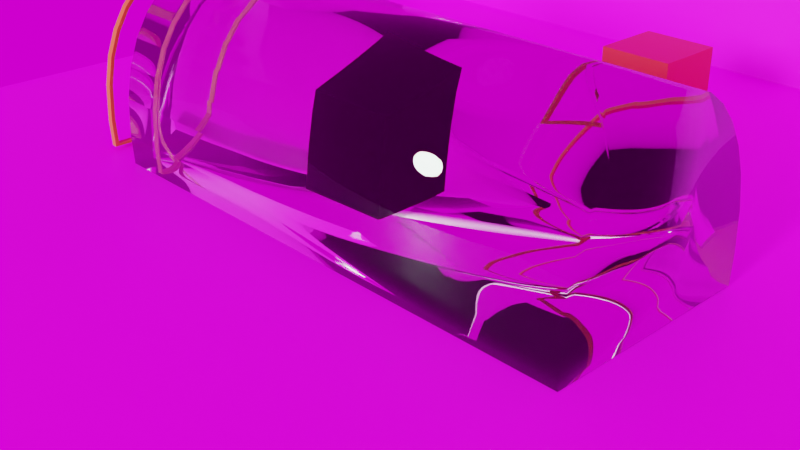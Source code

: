 # Source: PolyTunnel05Demo2.blend  (saved by Blender 3.3.6; exported with 4.5.12 LTS)
import bpy
from mathutils import Matrix  # noqa: F401  (used for matrix-valued properties, if any)

bpy.ops.wm.read_factory_settings(use_empty=True)
scene = bpy.context.scene
scene.name = 'Scene'

# ---- collections
col_tunnelassets = bpy.data.collections.new('TunnelAssets'); scene.collection.children.link(col_tunnelassets)
col_context = bpy.data.collections.new('Context'); scene.collection.children.link(col_context)
col_templates = bpy.data.collections.new('Templates'); scene.collection.children.link(col_templates)
col_tools = bpy.data.collections.new('Tools'); scene.collection.children.link(col_tools)

# ---- images (referenced by path relative to the original .blend; pixels are not part of the script)
import os
ASSET_DIR = os.environ.get("B2B_ASSET_DIR", "")  # directory of the original .blend (textures are referenced by path, not embedded)
HERE = os.path.dirname(os.path.abspath(__file__))  # packed textures are extracted next to this script under _unpacked/

def load_image(name, relpath, width, height, colorspace="sRGB"):
    """Load a texture the original file referenced (path relative to the .blend, or extracted next to this script)."""
    p = next((c for c in (os.path.join(HERE, relpath), os.path.join(ASSET_DIR, relpath)) if relpath and os.path.exists(c)), "")
    if p:
        img = bpy.data.images.load(p, check_existing=True)
        img.name = name
    else:  # same state as the original file: an image datablock whose file is absent (Cycles renders it pink)
        img = bpy.data.images.new(name, width, height)
        img.source = "FILE"
        img.filepath = "//" + (relpath or name)
    img.colorspace_settings.name = colorspace
    return img
img_untitled = load_image('Untitled', '', 1024, 1024, 'sRGB')
img_wasteland_clouds_1k_hdr = load_image('wasteland_clouds_1k.hdr', 'wasteland_clouds_1k.hdr', 1024, 1024, 'Linear Rec.709')

# ---- materials (node trees are filled in below, after node groups)
mat_polytunnel = bpy.data.materials.new('PolyTunnel')
mat_polytunnel.use_raytrace_refraction = True
mat_polytunnel.use_screen_refraction = True
mat_polytunnel.refraction_depth = 0.3
mat_polytunnel.thickness_mode = 'SLAB'
mat_polytunnel.preview_render_type = 'FLAT'
mat_polytunnel.pass_index = 30
mat_wood = bpy.data.materials.new('Wood')
mat_wood.use_transparent_shadow = False
mat_material = bpy.data.materials.new('Material')
mat_material.use_transparent_shadow = False
mat_material_001 = bpy.data.materials.new('Material.001')
mat_material_001.use_transparent_shadow = False

# ---- material node trees
mat_polytunnel.use_nodes = True; mat_polytunnel.node_tree.nodes.clear()
_N = mat_polytunnel.node_tree.nodes; _L = mat_polytunnel.node_tree.links
n0 = _N.new('ShaderNodeOutputMaterial'); n0.name = 'Material Output'; n0.location = (554, 196)
n1 = _N.new('ShaderNodeBsdfPrincipled'); n1.name = 'Principled BSDF'; n1.location = (-408, 333)
n1.subsurface_method = 'BURLEY'
n1.inputs[0].default_value = (0.8, 0.7295, 0.7295, 1.0)
n1.inputs[2].default_value = 0.0
n1.inputs[3].default_value = 1.45
n1.inputs[13].default_value = 0.4606
n1.inputs[18].default_value = 1.0
n1.inputs[20].default_value = 0.0
n1.inputs[27].default_value = (0.0, 0.0, 0.0, 1.0)
n2 = _N.new('ShaderNodeBsdfTransparent'); n2.name = 'Transparent BSDF'; n2.location = (-54, 539)
n2.inputs[0].default_value = (1.0, 0.9425, 0.855, 1.0)
n3 = _N.new('ShaderNodeMixShader'); n3.name = 'Mix Shader'; n3.location = (250, 403)
n3.inputs[0].default_value = 1.0
n4 = _N.new('ShaderNodeValue'); n4.name = 'Value'; n4.location = (554, 36)
n4.outputs[0].default_value = 0.3
_L.new(n3.outputs[0], n0.inputs[0])
_L.new(n2.outputs[0], n3.inputs[1])
_L.new(n1.outputs[0], n3.inputs[2])
_L.new(n4.outputs[0], n0.inputs[3])
n0.is_active_output = True
mat_wood.use_nodes = True; mat_wood.node_tree.nodes.clear()
_N = mat_wood.node_tree.nodes; _L = mat_wood.node_tree.links
n0 = _N.new('ShaderNodeBsdfPrincipled'); n0.name = 'Principled BSDF'; n0.location = (10, 300)
n0.distribution = 'GGX'
n0.subsurface_method = 'RANDOM_WALK_SKIN'
n0.inputs[0].default_value = (0.8, 0.1298, 0.0252, 1.0)
n0.inputs[3].default_value = 1.45
n0.inputs[27].default_value = (0.0, 0.0, 0.0, 1.0)
n0.inputs[28].default_value = 1.0
n1 = _N.new('ShaderNodeOutputMaterial'); n1.name = 'Material Output'; n1.location = (300, 300)
_L.new(n0.outputs[0], n1.inputs[0])
n1.is_active_output = True
mat_material.use_nodes = True; mat_material.node_tree.nodes.clear()
_N = mat_material.node_tree.nodes; _L = mat_material.node_tree.links
n0 = _N.new('ShaderNodeBsdfPrincipled'); n0.name = 'Principled BSDF'; n0.location = (10, 300)
n0.distribution = 'GGX'
n0.subsurface_method = 'RANDOM_WALK_SKIN'
n0.inputs[3].default_value = 1.45
n0.inputs[27].default_value = (0.0, 0.0, 0.0, 1.0)
n0.inputs[28].default_value = 1.0
n1 = _N.new('ShaderNodeOutputMaterial'); n1.name = 'Material Output'; n1.location = (300, 300)
n2 = _N.new('ShaderNodeTexImage'); n2.name = 'Image Texture'; n2.location = (-450, 198)
n2.image = img_untitled
n2.projection = 'BOX'
_L.new(n0.outputs[0], n1.inputs[0])
_L.new(n2.outputs[0], n0.inputs[0])
n1.is_active_output = True
mat_material_001.use_nodes = True; mat_material_001.node_tree.nodes.clear()
_N = mat_material_001.node_tree.nodes; _L = mat_material_001.node_tree.links
n0 = _N.new('ShaderNodeBsdfPrincipled'); n0.name = 'Principled BSDF'; n0.location = (10, 300)
n0.distribution = 'GGX'
n0.subsurface_method = 'RANDOM_WALK_SKIN'
n0.inputs[0].default_value = (0.8, 0.03026, 0.03495, 1.0)
n0.inputs[3].default_value = 1.45
n0.inputs[27].default_value = (0.0, 0.0, 0.0, 1.0)
n0.inputs[28].default_value = 12.8
n1 = _N.new('ShaderNodeOutputMaterial'); n1.name = 'Material Output'; n1.location = (300, 300)
_L.new(n0.outputs[0], n1.inputs[0])
n1.is_active_output = True

# ---- world
world_world = bpy.data.worlds.new('World'); scene.world = world_world
world_world.use_nodes = True; world_world.node_tree.nodes.clear()
_N = world_world.node_tree.nodes; _L = world_world.node_tree.links
n0 = _N.new('ShaderNodeOutputWorld'); n0.name = 'World Output'; n0.location = (300, 300)
n1 = _N.new('ShaderNodeBackground'); n1.name = 'Background'; n1.location = (10, 300)
n2 = _N.new('ShaderNodeTexEnvironment'); n2.name = 'Environment Texture'; n2.location = (-372, 287)
n2.image = img_wasteland_clouds_1k_hdr
_L.new(n1.outputs[0], n0.inputs[0])
_L.new(n2.outputs[0], n1.inputs[0])
n0.is_active_output = True
world_world.color = (0.05088, 0.05088, 0.05088)
world_world.use_sun_shadow = False
world_world.sun_shadow_jitter_overblur = 0.0

# ---- cameras
cam_camera = bpy.data.cameras.new('Camera')
cam_camera.clip_end = 100.0
cam_camera.ortho_scale = 7.314

# ---- lights
light_light = bpy.data.lights.new('Light', 'SUN')
light_light.color = (0.8221, 1.0, 0.8901)
light_light.transmission_factor = 0.0
light_light.angle = 0.1993
light_light.energy = 4.0
light_light.shadow_soft_size = 0.1
light_light.shadow_cascade_max_distance = 1000.0

# ---- meshes
me_polytunnel_001 = bpy.data.meshes.new('PolyTunnel.001')
me_polytunnel_001.from_pydata([(3.267, 1.217, -0.4812), (9.367, 1.217, -0.4812), (3.267, 1.201, -0.8133), (3.267, 1.194, -0.04688), (3.267, 1.124, 0.3011), (9.367, 1.194, -0.04688), (9.367, 1.124, 0.3011), (9.367, 1.011, 0.6004), (9.367, 0.8596, 0.8528), (3.267, 1.011, 0.6004), (3.267, 0.8596, 0.8528), (3.267, 0.6748, 1.055), (3.267, 0.4639, 1.203), (9.367, 0.6748, 1.055), (9.367, 0.4639, 1.203), (9.367, 0.235, 1.293), (9.367, -0.00302, 1.324), (3.267, 0.235, 1.293), (3.267, -0.00302, 1.324), (3.267, -0.241, 1.293), (3.267, -0.4699, 1.203), (9.367, -0.241, 1.293), (9.367, -0.4699, 1.203), (9.367, -0.6808, 1.055), (9.367, -0.8657, 0.8528), (3.267, -0.6808, 1.055), (3.267, -0.8657, 0.8528), (3.267, -1.017, 0.6004), (3.267, -1.13, 0.3011), (9.367, -1.017, 0.6004), (9.367, -1.13, 0.3011), (9.367, -1.2, -0.04688), (9.367, -1.223, -0.4812), (3.267, -1.2, -0.04688), (3.267, -1.223, -0.4812), (3.267, -1.207, -0.8133), (9.367, -1.207, -0.8133), (9.367, 1.201, -0.8133)], [], [(3, 5, 1, 0), (0, 1, 37, 2), (34, 33, 28, 27, 26, 25, 20, 19, 18, 17, 12, 11, 10, 9, 4, 3, 0, 2, 35), (4, 6, 5, 3), (37, 1, 5, 6, 7, 8, 13, 14, 15, 16, 21, 22, 23, 24, 29, 30, 31, 32, 36), (9, 7, 6, 4), (10, 8, 7, 9), (11, 13, 8, 10), (12, 14, 13, 11), (17, 15, 14, 12), (18, 16, 15, 17), (19, 21, 16, 18), (20, 22, 21, 19), (25, 23, 22, 20), (26, 24, 23, 25), (27, 29, 24, 26), (28, 30, 29, 27), (33, 31, 30, 28), (34, 32, 31, 33), (36, 32, 34, 35), (2, 37, 36, 35)])
me_polytunnel_001.polygons.foreach_set('use_smooth', [True] * 21)
_uv = me_polytunnel_001.uv_layers.new(name='UVMap')
_uv.uv.foreach_set('vector', [0.03125, 0.5, 0.03125, 1.0, 0.0, 1.0, 0.0, 0.5, 1.0, 0.5, 1.0, 1.0, 0.979, 1.0, 0.979, 0.5, 0.75, 0.01, 0.7032, 0.01461, 0.6582, 0.02827, 0.6167, 0.05045, 0.5803, 0.08029, 0.5504, 0.1167, 0.5283, 0.1582, 0.5146, 0.2032, 0.51, 0.25, 0.5146, 0.2968, 0.5283, 0.3418, 0.5504, 0.3833, 0.5803, 0.4197, 0.6167, 0.4496, 0.6582, 0.4717, 0.7032, 0.4854, 0.75, 0.49, 0.7815, 0.4869, 0.7815, 0.01311, 0.0625, 0.5, 0.0625, 1.0, 0.03125, 1.0, 0.03125, 0.5, 0.2815, 0.4869, 0.25, 0.49, 0.2032, 0.4854, 0.1582, 0.4717, 0.1167, 0.4496, 0.08029, 0.4197, 0.05045, 0.3833, 0.02827, 0.3418, 0.01461, 0.2968, 0.01, 0.25, 0.01461, 0.2032, 0.02827, 0.1582, 0.05045, 0.1167, 0.08029, 0.08029, 0.1167, 0.05045, 0.1582, 0.02827, 0.2032, 0.01461, 0.25, 0.01, 0.2815, 0.01311, 0.09375, 0.5, 0.09375, 1.0, 0.0625, 1.0, 0.0625, 0.5, 0.125, 0.5, 0.125, 1.0, 0.09375, 1.0, 0.09375, 0.5, 0.1562, 0.5, 0.1562, 1.0, 0.125, 1.0, 0.125, 0.5, 0.1875, 0.5, 0.1875, 1.0, 0.1562, 1.0, 0.1562, 0.5, 0.2188, 0.5, 0.2188, 1.0, 0.1875, 1.0, 0.1875, 0.5, 0.25, 0.5, 0.25, 1.0, 0.2188, 1.0, 0.2188, 0.5, 0.2812, 0.5, 0.2812, 1.0, 0.25, 1.0, 0.25, 0.5, 0.3125, 0.5, 0.3125, 1.0, 0.2812, 1.0, 0.2812, 0.5, 0.3438, 0.5, 0.3438, 1.0, 0.3125, 1.0, 0.3125, 0.5, 0.375, 0.5, 0.375, 1.0, 0.3438, 1.0, 0.3438, 0.5, 0.4062, 0.5, 0.4062, 1.0, 0.375, 1.0, 0.375, 0.5, 0.4375, 0.5, 0.4375, 1.0, 0.4062, 1.0, 0.4062, 0.5, 0.4688, 0.5, 0.4688, 1.0, 0.4375, 1.0, 0.4375, 0.5, 0.5, 0.5, 0.5, 1.0, 0.4688, 1.0, 0.4688, 0.5, 0.521, 1.0, 0.5, 1.0, 0.5, 0.5, 0.521, 0.5, 0.8381, 0.52, 0.6856, 0.52, 0.6856, 0.7207, 0.8381, 0.7207])
me_polytunnel_001.materials.append(mat_polytunnel)
me_polytunnel_001.update()
me_support = bpy.data.meshes.new('Support')
me_support.from_pydata([(2.779, 1.167, -0.4587), (2.779, 1.152, -0.7752), (2.779, 1.145, -0.04469), (2.779, 1.078, 0.287), (2.779, 0.9699, 0.5723), (2.779, 0.8244, 0.8129), (2.779, 0.6471, 1.006), (2.779, 0.4448, 1.147), (2.779, 0.2254, 1.233), (2.779, -0.002897, 1.262), (2.779, -0.2312, 1.233), (2.779, -0.4506, 1.147), (2.779, -0.6529, 1.006), (2.779, -0.8302, 0.8129), (2.779, -0.9757, 0.5723), (2.779, -1.084, 0.287), (2.779, -1.15, -0.04469), (2.779, -1.173, -0.4587), (2.779, -1.158, -0.7752), (2.704, 1.167, -0.4587), (2.704, 1.152, -0.7752), (2.704, 1.145, -0.04469), (2.704, 1.078, 0.287), (2.704, 0.8244, 0.8129), (2.704, 0.9699, 0.5723), (2.704, 0.6471, 1.006), (2.704, 0.4448, 1.147), (2.704, -0.002897, 1.262), (2.704, 0.2254, 1.233), (2.704, -0.2312, 1.233), (2.704, -0.4506, 1.147), (2.704, -0.8302, 0.8129), (2.704, -0.6529, 1.006), (2.704, -0.9757, 0.5723), (2.704, -1.084, 0.287), (2.704, -1.173, -0.4587), (2.704, -1.15, -0.04469), (2.704, -1.158, -0.7752), (2.779, 1.107, -0.7448), (2.779, 1.121, -0.4407), (2.779, 1.1, -0.04293), (2.779, 0.6217, 0.9663), (2.779, 0.9319, 0.5499), (2.779, 0.7921, 0.7811), (2.779, -0.2221, 1.185), (2.779, 0.2165, 1.185), (2.779, -0.002783, 1.212), (2.779, -0.9375, 0.5499), (2.779, -0.6273, 0.9663), (2.779, -0.7977, 0.7811), (2.779, -1.127, -0.4407), (2.779, -1.112, -0.7448), (2.779, -1.105, -0.04293), (2.779, -1.041, 0.2758), (2.779, 1.036, 0.2758), (2.779, 0.4274, 1.102), (2.779, -0.433, 1.102), (2.704, -1.127, -0.4407), (2.704, -1.112, -0.7448), (2.704, -1.041, 0.2758), (2.704, -0.9375, 0.5499), (2.704, -0.7977, 0.7811), (2.704, -0.433, 1.102), (2.704, -0.2221, 1.185), (2.704, -0.002783, 1.212), (2.704, 0.4274, 1.102), (2.704, 0.6217, 0.9663), (2.704, 0.7921, 0.7811), (2.704, 1.036, 0.2758), (2.704, 1.121, -0.4407), (2.704, 1.1, -0.04293), (2.704, -1.105, -0.04293), (2.704, -0.6273, 0.9663), (2.704, 1.107, -0.7448), (2.704, 0.2165, 1.185), (2.704, 0.9319, 0.5499)], [], [(15, 16, 17, 18, 1, 0, 2, 3, 54, 40, 39, 38, 51, 50, 52, 53), (54, 3, 4, 5, 6, 7, 8, 9, 10, 11, 12, 13, 14, 15, 53, 47, 49, 48, 56, 44, 46, 45, 55, 41, 43, 42), (33, 31, 32, 30, 29, 27, 28, 26, 25, 23, 24, 75, 67, 66, 65, 74, 64, 63, 62, 72, 61, 60), (24, 22, 21, 19, 20, 37, 35, 36, 34, 33, 60, 59, 71, 57, 58, 73, 69, 70, 68, 75), (3, 2, 21, 22), (18, 17, 35, 37), (11, 10, 29, 30), (5, 4, 24, 23), (1, 18, 37, 20), (13, 12, 32, 31), (4, 3, 22, 24), (12, 11, 30, 32), (6, 5, 23, 25), (14, 13, 31, 33), (7, 6, 25, 26), (15, 14, 33, 34), (9, 8, 28, 27), (0, 1, 20, 19), (17, 16, 36, 35), (8, 7, 26, 28), (2, 0, 19, 21), (16, 15, 34, 36), (10, 9, 27, 29), (51, 38, 73, 58), (72, 48, 49, 61), (54, 42, 75, 68), (56, 48, 72, 62), (67, 43, 41, 66), (61, 49, 47, 60), (41, 55, 65, 66), (60, 47, 53, 59), (74, 45, 46, 64), (73, 38, 39, 69), (71, 52, 50, 57), (65, 55, 45, 74), (69, 39, 40, 70), (59, 53, 52, 71), (64, 46, 44, 63), (70, 40, 54, 68), (57, 50, 51, 58), (63, 44, 56, 62), (75, 42, 43, 67)])
_uv = me_support.uv_layers.new(name='UVMap')
_uv.uv.foreach_set('vector', [0.6582, 0.02827, 0.7032, 0.01461, 0.75, 0.01, 0.7815, 0.01311, 0.7815, 0.4869, 0.75, 0.49, 0.7032, 0.4854, 0.6582, 0.4717, 0.6589, 0.4631, 0.7018, 0.4762, 0.7471, 0.4806, 0.7782, 0.4776, 0.7782, 0.02242, 0.7471, 0.01944, 0.7018, 0.02387, 0.6589, 0.03699, 0.6589, 0.4631, 0.6582, 0.4717, 0.6167, 0.4496, 0.5803, 0.4197, 0.5504, 0.3833, 0.5283, 0.3418, 0.5146, 0.2968, 0.51, 0.25, 0.5146, 0.2032, 0.5283, 0.1582, 0.5504, 0.1167, 0.5803, 0.08029, 0.6167, 0.05045, 0.6582, 0.02827, 0.6589, 0.03699, 0.6192, 0.0583, 0.5844, 0.08697, 0.5559, 0.1219, 0.5346, 0.1618, 0.5215, 0.205, 0.5171, 0.25, 0.5215, 0.295, 0.5346, 0.3383, 0.5559, 0.3781, 0.5844, 0.4131, 0.6192, 0.4417, 0.6167, 0.05045, 0.5803, 0.08029, 0.5504, 0.1167, 0.5283, 0.1582, 0.5146, 0.2032, 0.51, 0.25, 0.5146, 0.2968, 0.5283, 0.3418, 0.5504, 0.3833, 0.5803, 0.4197, 0.6167, 0.4496, 0.6192, 0.4417, 0.5844, 0.4131, 0.5559, 0.3781, 0.5346, 0.3383, 0.5215, 0.295, 0.5171, 0.25, 0.5215, 0.205, 0.5346, 0.1618, 0.5559, 0.1219, 0.5844, 0.08697, 0.6192, 0.0583, 0.6167, 0.4496, 0.6582, 0.4717, 0.7032, 0.4854, 0.75, 0.49, 0.7815, 0.4869, 0.7815, 0.01311, 0.75, 0.01, 0.7032, 0.01461, 0.6582, 0.02827, 0.6167, 0.05045, 0.6192, 0.0583, 0.6589, 0.03699, 0.7018, 0.02387, 0.7471, 0.01944, 0.7782, 0.02242, 0.7782, 0.4776, 0.7471, 0.4806, 0.7018, 0.4762, 0.6589, 0.4631, 0.6192, 0.4417, 0.6582, 0.4717, 0.7032, 0.4854, 0.7032, 0.4854, 0.6582, 0.4717, 0.7815, 0.01311, 0.75, 0.01, 0.75, 0.01, 0.7815, 0.01311, 0.5283, 0.1582, 0.5146, 0.2032, 0.5146, 0.2032, 0.5283, 0.1582, 0.5803, 0.4197, 0.6167, 0.4496, 0.6167, 0.4496, 0.5803, 0.4197, 0.7815, 0.4869, 0.7815, 0.01311, 0.7815, 0.01311, 0.7815, 0.4869, 0.5803, 0.08029, 0.5504, 0.1167, 0.5504, 0.1167, 0.5803, 0.08029, 0.6167, 0.4496, 0.6582, 0.4717, 0.6582, 0.4717, 0.6167, 0.4496, 0.5504, 0.1167, 0.5283, 0.1582, 0.5283, 0.1582, 0.5504, 0.1167, 0.5504, 0.3833, 0.5803, 0.4197, 0.5803, 0.4197, 0.5504, 0.3833, 0.6167, 0.05045, 0.5803, 0.08029, 0.5803, 0.08029, 0.6167, 0.05045, 0.5283, 0.3418, 0.5504, 0.3833, 0.5504, 0.3833, 0.5283, 0.3418, 0.6582, 0.02827, 0.6167, 0.05045, 0.6167, 0.05045, 0.6582, 0.02827, 0.51, 0.25, 0.5146, 0.2968, 0.5146, 0.2968, 0.51, 0.25, 0.75, 0.49, 0.7815, 0.4869, 0.7815, 0.4869, 0.75, 0.49, 0.75, 0.01, 0.7032, 0.01461, 0.7032, 0.01461, 0.75, 0.01, 0.5146, 0.2968, 0.5283, 0.3418, 0.5283, 0.3418, 0.5146, 0.2968, 0.7032, 0.4854, 0.75, 0.49, 0.75, 0.49, 0.7032, 0.4854, 0.7032, 0.01461, 0.6582, 0.02827, 0.6582, 0.02827, 0.7032, 0.01461, 0.5146, 0.2032, 0.51, 0.25, 0.51, 0.25, 0.5146, 0.2032, 0.7815, 0.01311, 0.7815, 0.4869, 0.7815, 0.4869, 0.7815, 0.01311, 0.5504, 0.1167, 0.5504, 0.1167, 0.5803, 0.08029, 0.5803, 0.08029, 0.6582, 0.4717, 0.6167, 0.4496, 0.6167, 0.4496, 0.6582, 0.4717, 0.5283, 0.1582, 0.5504, 0.1167, 0.5504, 0.1167, 0.5283, 0.1582, 0.5803, 0.4197, 0.5803, 0.4197, 0.5504, 0.3833, 0.5504, 0.3833, 0.5803, 0.08029, 0.5803, 0.08029, 0.6167, 0.05045, 0.6167, 0.05045, 0.5504, 0.3833, 0.5283, 0.3418, 0.5283, 0.3418, 0.5504, 0.3833, 0.6167, 0.05045, 0.6167, 0.05045, 0.6582, 0.02827, 0.6582, 0.02827, 0.5146, 0.2968, 0.5146, 0.2968, 0.51, 0.25, 0.51, 0.25, 0.7815, 0.4869, 0.7815, 0.4869, 0.75, 0.49, 0.75, 0.49, 0.7032, 0.01461, 0.7032, 0.01461, 0.75, 0.01, 0.75, 0.01, 0.5283, 0.3418, 0.5283, 0.3418, 0.5146, 0.2968, 0.5146, 0.2968, 0.75, 0.49, 0.75, 0.49, 0.7032, 0.4854, 0.7032, 0.4854, 0.6582, 0.02827, 0.6582, 0.02827, 0.7032, 0.01461, 0.7032, 0.01461, 0.51, 0.25, 0.51, 0.25, 0.5146, 0.2032, 0.5146, 0.2032, 0.7032, 0.4854, 0.7032, 0.4854, 0.6582, 0.4717, 0.6582, 0.4717, 0.75, 0.01, 0.75, 0.01, 0.7815, 0.01311, 0.7815, 0.01311, 0.5146, 0.2032, 0.5146, 0.2032, 0.5283, 0.1582, 0.5283, 0.1582, 0.6167, 0.4496, 0.6167, 0.4496, 0.5803, 0.4197, 0.5803, 0.4197])
me_support.materials.append(mat_wood)
me_support.update()
me_support_001 = bpy.data.meshes.new('Support.001')
me_support_001.from_pydata([(2.779, 1.167, -0.4587), (2.779, 1.152, -0.7752), (2.779, 1.145, -0.04469), (2.779, 1.078, 0.287), (2.779, 0.9699, 0.5723), (2.779, 0.8244, 0.8129), (2.779, 0.6471, 1.006), (2.779, 0.4448, 1.147), (2.779, 0.2254, 1.233), (2.779, -0.002897, 1.262), (2.779, -0.2312, 1.233), (2.779, -0.4506, 1.147), (2.779, -0.6529, 1.006), (2.779, -0.8302, 0.8129), (2.779, -0.9757, 0.5723), (2.779, -1.084, 0.287), (2.779, -1.15, -0.04469), (2.779, -1.173, -0.4587), (2.779, -1.158, -0.7752), (2.704, 1.167, -0.4587), (2.704, 1.152, -0.7752), (2.704, 1.145, -0.04469), (2.704, 1.078, 0.287), (2.704, 0.8244, 0.8129), (2.704, 0.9699, 0.5723), (2.704, 0.6471, 1.006), (2.704, 0.4448, 1.147), (2.704, -0.002897, 1.262), (2.704, 0.2254, 1.233), (2.704, -0.2312, 1.233), (2.704, -0.4506, 1.147), (2.704, -0.8302, 0.8129), (2.704, -0.6529, 1.006), (2.704, -0.9757, 0.5723), (2.704, -1.084, 0.287), (2.704, -1.173, -0.4587), (2.704, -1.15, -0.04469), (2.704, -1.158, -0.7752), (2.779, 1.107, -0.7448), (2.779, 1.121, -0.4407), (2.779, 1.1, -0.04293), (2.779, 0.6217, 0.9663), (2.779, 0.9319, 0.5499), (2.779, 0.7921, 0.7811), (2.779, -0.2221, 1.185), (2.779, 0.2165, 1.185), (2.779, -0.002783, 1.212), (2.779, -0.9375, 0.5499), (2.779, -0.6273, 0.9663), (2.779, -0.7977, 0.7811), (2.779, -1.127, -0.4407), (2.779, -1.112, -0.7448), (2.779, -1.105, -0.04293), (2.779, -1.041, 0.2758), (2.779, 1.036, 0.2758), (2.779, 0.4274, 1.102), (2.779, -0.433, 1.102), (2.704, -1.127, -0.4407), (2.704, -1.112, -0.7448), (2.704, -1.041, 0.2758), (2.704, -0.9375, 0.5499), (2.704, -0.7977, 0.7811), (2.704, -0.433, 1.102), (2.704, -0.2221, 1.185), (2.704, -0.002783, 1.212), (2.704, 0.4274, 1.102), (2.704, 0.6217, 0.9663), (2.704, 0.7921, 0.7811), (2.704, 1.036, 0.2758), (2.704, 1.121, -0.4407), (2.704, 1.1, -0.04293), (2.704, -1.105, -0.04293), (2.704, -0.6273, 0.9663), (2.704, 1.107, -0.7448), (2.704, 0.2165, 1.185), (2.704, 0.9319, 0.5499)], [], [(15, 16, 17, 18, 1, 0, 2, 3, 54, 40, 39, 38, 51, 50, 52, 53), (54, 3, 4, 5, 6, 7, 8, 9, 10, 11, 12, 13, 14, 15, 53, 47, 49, 48, 56, 44, 46, 45, 55, 41, 43, 42), (33, 31, 32, 30, 29, 27, 28, 26, 25, 23, 24, 75, 67, 66, 65, 74, 64, 63, 62, 72, 61, 60), (24, 22, 21, 19, 20, 37, 35, 36, 34, 33, 60, 59, 71, 57, 58, 73, 69, 70, 68, 75), (3, 2, 21, 22), (18, 17, 35, 37), (11, 10, 29, 30), (5, 4, 24, 23), (1, 18, 37, 20), (13, 12, 32, 31), (4, 3, 22, 24), (12, 11, 30, 32), (6, 5, 23, 25), (14, 13, 31, 33), (7, 6, 25, 26), (15, 14, 33, 34), (9, 8, 28, 27), (0, 1, 20, 19), (17, 16, 36, 35), (8, 7, 26, 28), (2, 0, 19, 21), (16, 15, 34, 36), (10, 9, 27, 29), (51, 38, 73, 58), (72, 48, 49, 61), (54, 42, 75, 68), (56, 48, 72, 62), (67, 43, 41, 66), (61, 49, 47, 60), (41, 55, 65, 66), (60, 47, 53, 59), (74, 45, 46, 64), (73, 38, 39, 69), (71, 52, 50, 57), (65, 55, 45, 74), (69, 39, 40, 70), (59, 53, 52, 71), (64, 46, 44, 63), (70, 40, 54, 68), (57, 50, 51, 58), (63, 44, 56, 62), (75, 42, 43, 67)])
_uv = me_support_001.uv_layers.new(name='UVMap')
_uv.uv.foreach_set('vector', [0.6582, 0.02827, 0.7032, 0.01461, 0.75, 0.01, 0.7815, 0.01311, 0.7815, 0.4869, 0.75, 0.49, 0.7032, 0.4854, 0.6582, 0.4717, 0.6589, 0.4631, 0.7018, 0.4762, 0.7471, 0.4806, 0.7782, 0.4776, 0.7782, 0.02242, 0.7471, 0.01944, 0.7018, 0.02387, 0.6589, 0.03699, 0.6589, 0.4631, 0.6582, 0.4717, 0.6167, 0.4496, 0.5803, 0.4197, 0.5504, 0.3833, 0.5283, 0.3418, 0.5146, 0.2968, 0.51, 0.25, 0.5146, 0.2032, 0.5283, 0.1582, 0.5504, 0.1167, 0.5803, 0.08029, 0.6167, 0.05045, 0.6582, 0.02827, 0.6589, 0.03699, 0.6192, 0.0583, 0.5844, 0.08697, 0.5559, 0.1219, 0.5346, 0.1618, 0.5215, 0.205, 0.5171, 0.25, 0.5215, 0.295, 0.5346, 0.3383, 0.5559, 0.3781, 0.5844, 0.4131, 0.6192, 0.4417, 0.6167, 0.05045, 0.5803, 0.08029, 0.5504, 0.1167, 0.5283, 0.1582, 0.5146, 0.2032, 0.51, 0.25, 0.5146, 0.2968, 0.5283, 0.3418, 0.5504, 0.3833, 0.5803, 0.4197, 0.6167, 0.4496, 0.6192, 0.4417, 0.5844, 0.4131, 0.5559, 0.3781, 0.5346, 0.3383, 0.5215, 0.295, 0.5171, 0.25, 0.5215, 0.205, 0.5346, 0.1618, 0.5559, 0.1219, 0.5844, 0.08697, 0.6192, 0.0583, 0.6167, 0.4496, 0.6582, 0.4717, 0.7032, 0.4854, 0.75, 0.49, 0.7815, 0.4869, 0.7815, 0.01311, 0.75, 0.01, 0.7032, 0.01461, 0.6582, 0.02827, 0.6167, 0.05045, 0.6192, 0.0583, 0.6589, 0.03699, 0.7018, 0.02387, 0.7471, 0.01944, 0.7782, 0.02242, 0.7782, 0.4776, 0.7471, 0.4806, 0.7018, 0.4762, 0.6589, 0.4631, 0.6192, 0.4417, 0.6582, 0.4717, 0.7032, 0.4854, 0.7032, 0.4854, 0.6582, 0.4717, 0.7815, 0.01311, 0.75, 0.01, 0.75, 0.01, 0.7815, 0.01311, 0.5283, 0.1582, 0.5146, 0.2032, 0.5146, 0.2032, 0.5283, 0.1582, 0.5803, 0.4197, 0.6167, 0.4496, 0.6167, 0.4496, 0.5803, 0.4197, 0.7815, 0.4869, 0.7815, 0.01311, 0.7815, 0.01311, 0.7815, 0.4869, 0.5803, 0.08029, 0.5504, 0.1167, 0.5504, 0.1167, 0.5803, 0.08029, 0.6167, 0.4496, 0.6582, 0.4717, 0.6582, 0.4717, 0.6167, 0.4496, 0.5504, 0.1167, 0.5283, 0.1582, 0.5283, 0.1582, 0.5504, 0.1167, 0.5504, 0.3833, 0.5803, 0.4197, 0.5803, 0.4197, 0.5504, 0.3833, 0.6167, 0.05045, 0.5803, 0.08029, 0.5803, 0.08029, 0.6167, 0.05045, 0.5283, 0.3418, 0.5504, 0.3833, 0.5504, 0.3833, 0.5283, 0.3418, 0.6582, 0.02827, 0.6167, 0.05045, 0.6167, 0.05045, 0.6582, 0.02827, 0.51, 0.25, 0.5146, 0.2968, 0.5146, 0.2968, 0.51, 0.25, 0.75, 0.49, 0.7815, 0.4869, 0.7815, 0.4869, 0.75, 0.49, 0.75, 0.01, 0.7032, 0.01461, 0.7032, 0.01461, 0.75, 0.01, 0.5146, 0.2968, 0.5283, 0.3418, 0.5283, 0.3418, 0.5146, 0.2968, 0.7032, 0.4854, 0.75, 0.49, 0.75, 0.49, 0.7032, 0.4854, 0.7032, 0.01461, 0.6582, 0.02827, 0.6582, 0.02827, 0.7032, 0.01461, 0.5146, 0.2032, 0.51, 0.25, 0.51, 0.25, 0.5146, 0.2032, 0.7815, 0.01311, 0.7815, 0.4869, 0.7815, 0.4869, 0.7815, 0.01311, 0.5504, 0.1167, 0.5504, 0.1167, 0.5803, 0.08029, 0.5803, 0.08029, 0.6582, 0.4717, 0.6167, 0.4496, 0.6167, 0.4496, 0.6582, 0.4717, 0.5283, 0.1582, 0.5504, 0.1167, 0.5504, 0.1167, 0.5283, 0.1582, 0.5803, 0.4197, 0.5803, 0.4197, 0.5504, 0.3833, 0.5504, 0.3833, 0.5803, 0.08029, 0.5803, 0.08029, 0.6167, 0.05045, 0.6167, 0.05045, 0.5504, 0.3833, 0.5283, 0.3418, 0.5283, 0.3418, 0.5504, 0.3833, 0.6167, 0.05045, 0.6167, 0.05045, 0.6582, 0.02827, 0.6582, 0.02827, 0.5146, 0.2968, 0.5146, 0.2968, 0.51, 0.25, 0.51, 0.25, 0.7815, 0.4869, 0.7815, 0.4869, 0.75, 0.49, 0.75, 0.49, 0.7032, 0.01461, 0.7032, 0.01461, 0.75, 0.01, 0.75, 0.01, 0.5283, 0.3418, 0.5283, 0.3418, 0.5146, 0.2968, 0.5146, 0.2968, 0.75, 0.49, 0.75, 0.49, 0.7032, 0.4854, 0.7032, 0.4854, 0.6582, 0.02827, 0.6582, 0.02827, 0.7032, 0.01461, 0.7032, 0.01461, 0.51, 0.25, 0.51, 0.25, 0.5146, 0.2032, 0.5146, 0.2032, 0.7032, 0.4854, 0.7032, 0.4854, 0.6582, 0.4717, 0.6582, 0.4717, 0.75, 0.01, 0.75, 0.01, 0.7815, 0.01311, 0.7815, 0.01311, 0.5146, 0.2032, 0.5146, 0.2032, 0.5283, 0.1582, 0.5283, 0.1582, 0.6167, 0.4496, 0.6167, 0.4496, 0.5803, 0.4197, 0.5803, 0.4197])
me_support_001.materials.append(mat_wood)
me_support_001.update()
me_plane = bpy.data.meshes.new('Plane')
me_plane.from_pydata([(-1.0, -1.0, 0.0), (1.0, -1.0, 0.0), (-1.0, 1.0, 0.0), (1.0, 1.0, 0.0), (-1.0, 1.0, 0.7698), (1.0, 1.0, 0.7698)], [], [(0, 1, 3, 2), (2, 3, 5, 4)])
_uv = me_plane.uv_layers.new(name='UVMap')
_uv.uv.foreach_set('vector', [0.0, 0.0, 1.0, 0.0, 1.0, 1.0, 0.0, 1.0, 0.0, 1.0, 1.0, 1.0, 1.0, 1.0, 0.0, 1.0])
me_plane.materials.append(mat_material)
me_plane.update()
me_cube = bpy.data.meshes.new('Cube')
me_cube.from_pydata([(-1.0, -1.0, -1.0), (-1.0, -1.0, 1.0), (-1.0, 1.0, -1.0), (-1.0, 1.0, 1.0), (1.0, -1.0, -1.0), (1.0, -1.0, 1.0), (1.0, 1.0, -1.0), (1.0, 1.0, 1.0)], [], [(0, 1, 3, 2), (2, 3, 7, 6), (6, 7, 5, 4), (4, 5, 1, 0), (2, 6, 4, 0), (7, 3, 1, 5)])
_uv = me_cube.uv_layers.new(name='UVMap')
_uv.uv.foreach_set('vector', [0.375, 0.0, 0.625, 0.0, 0.625, 0.25, 0.375, 0.25, 0.375, 0.25, 0.625, 0.25, 0.625, 0.5, 0.375, 0.5, 0.375, 0.5, 0.625, 0.5, 0.625, 0.75, 0.375, 0.75, 0.375, 0.75, 0.625, 0.75, 0.625, 1.0, 0.375, 1.0, 0.125, 0.5, 0.375, 0.5, 0.375, 0.75, 0.125, 0.75, 0.625, 0.5, 0.875, 0.5, 0.875, 0.75, 0.625, 0.75])
me_cube.materials.append(mat_material_001)
me_cube.update()
me_cube_001 = bpy.data.meshes.new('Cube.001')
me_cube_001.from_pydata([(-1.0, -1.0, -1.0), (-1.0, -1.0, 1.0), (-1.0, 1.0, -1.0), (-1.0, 1.0, 1.0), (1.0, -1.0, -1.0), (1.0, -1.0, 1.0), (1.0, 1.0, -1.0), (1.0, 1.0, 1.0)], [], [(0, 1, 3, 2), (2, 3, 7, 6), (6, 7, 5, 4), (4, 5, 1, 0), (2, 6, 4, 0), (7, 3, 1, 5)])
_uv = me_cube_001.uv_layers.new(name='UVMap')
_uv.uv.foreach_set('vector', [0.375, 0.0, 0.625, 0.0, 0.625, 0.25, 0.375, 0.25, 0.375, 0.25, 0.625, 0.25, 0.625, 0.5, 0.375, 0.5, 0.375, 0.5, 0.625, 0.5, 0.625, 0.75, 0.375, 0.75, 0.375, 0.75, 0.625, 0.75, 0.625, 1.0, 0.375, 1.0, 0.125, 0.5, 0.375, 0.5, 0.375, 0.75, 0.125, 0.75, 0.625, 0.5, 0.875, 0.5, 0.875, 0.75, 0.625, 0.75])
me_cube_001.materials.append(mat_material_001)
me_cube_001.update()
me_cube_002 = bpy.data.meshes.new('Cube.002')
me_cube_002.from_pydata([(-1.0, -1.0, -1.0), (-1.0, -1.0, 1.0), (-1.0, 1.0, -1.0), (-1.0, 1.0, 1.0), (1.0, -1.0, -1.0), (1.0, -1.0, 1.0), (1.0, 1.0, -1.0), (1.0, 1.0, 1.0)], [], [(0, 1, 3, 2), (2, 3, 7, 6), (6, 7, 5, 4), (4, 5, 1, 0), (2, 6, 4, 0), (7, 3, 1, 5)])
_uv = me_cube_002.uv_layers.new(name='UVMap')
_uv.uv.foreach_set('vector', [0.375, 0.0, 0.625, 0.0, 0.625, 0.25, 0.375, 0.25, 0.375, 0.25, 0.625, 0.25, 0.625, 0.5, 0.375, 0.5, 0.375, 0.5, 0.625, 0.5, 0.625, 0.75, 0.375, 0.75, 0.375, 0.75, 0.625, 0.75, 0.625, 1.0, 0.375, 1.0, 0.125, 0.5, 0.375, 0.5, 0.375, 0.75, 0.125, 0.75, 0.625, 0.5, 0.875, 0.5, 0.875, 0.75, 0.625, 0.75])
me_cube_002.materials.append(mat_material_001)
me_cube_002.update()

# ---- objects
ob_maintunnel = bpy.data.objects.new('MainTunnel', me_polytunnel_001)
ob_support = bpy.data.objects.new('Support', me_support)
ob_support_001 = bpy.data.objects.new('Support.001', me_support_001)
ob_light = bpy.data.objects.new('Light', light_light)
ob_camera = bpy.data.objects.new('Camera', cam_camera)
ob_plane = bpy.data.objects.new('Plane', me_plane)
ob_cube = bpy.data.objects.new('Cube', me_cube)
ob_cube_001 = bpy.data.objects.new('Cube.001', me_cube_001)
ob_cube_002 = bpy.data.objects.new('Cube.002', me_cube_002)

# ---- transforms, parenting, visibility, modifiers, constraints
ob_maintunnel.location = (-6.317, 0.00302, 0.8246)
ob_support.location = (-6.317, 0.00302, 0.8246)
ob_support_001.location = (-5.29, 0.00302, 0.8246)
ob_light.location = (2.43, -5.359, 5.961)
ob_light.rotation_euler = (0.8833, -1.07, 0.7592)
ob_light.lock_rotations_4d = False
ob_light.empty_display_type = 'ARROWS'
ob_light.color = (0.0, 0.0, 0.0, 0.0)
ob_light.lineart.crease_threshold = 0.0
ob_camera.location = (7.359, -6.926, 4.958)
ob_camera.rotation_euler = (1.109, 0.0, 0.8149)
ob_camera.lock_rotations_4d = False
ob_camera.empty_display_type = 'ARROWS'
ob_camera.color = (0.0, 0.0, 0.0, 0.0)
ob_camera.display_type = 'WIRE'
ob_camera.lineart.crease_threshold = 0.0
ob_plane.location = (0.0, 0.0, 0.0)
ob_plane.scale = (6.539, 6.539, 6.539)
ob_cube.location = (0.0, 0.0, 0.8434)
ob_cube.scale = (0.4401, 0.4401, 0.4401)
ob_cube_001.location = (0.0, 0.0, 0.8434)
ob_cube_001.scale = (0.4401, 0.4401, 0.4401)
ob_cube_002.location = (0.4962, 3.568, 0.7126)
ob_cube_002.scale = (0.4401, 0.4401, 0.4401)

# ---- collection membership
col_tunnelassets.objects.link(ob_maintunnel)
col_tunnelassets.objects.link(ob_support)
col_tunnelassets.objects.link(ob_support_001)
col_context.objects.link(ob_light)
col_context.objects.link(ob_camera)
col_tools.objects.link(ob_plane)
col_tools.objects.link(ob_cube)
col_tools.objects.link(ob_cube_001)
col_tools.objects.link(ob_cube_002)

# ---- scene / render settings (as saved in the file)
scene.camera = ob_camera
scene.frame_start = 1; scene.frame_end = 250; scene.frame_set(1)
scene.render.engine = 'BLENDER_EEVEE_NEXT'
scene.cycles.sampling_pattern = 'TABULATED_SOBOL'
scene.cycles.use_light_tree = False
scene.eevee.use_raytracing = True
scene.view_settings.view_transform = 'Filmic'
bpy.context.view_layer.update()
